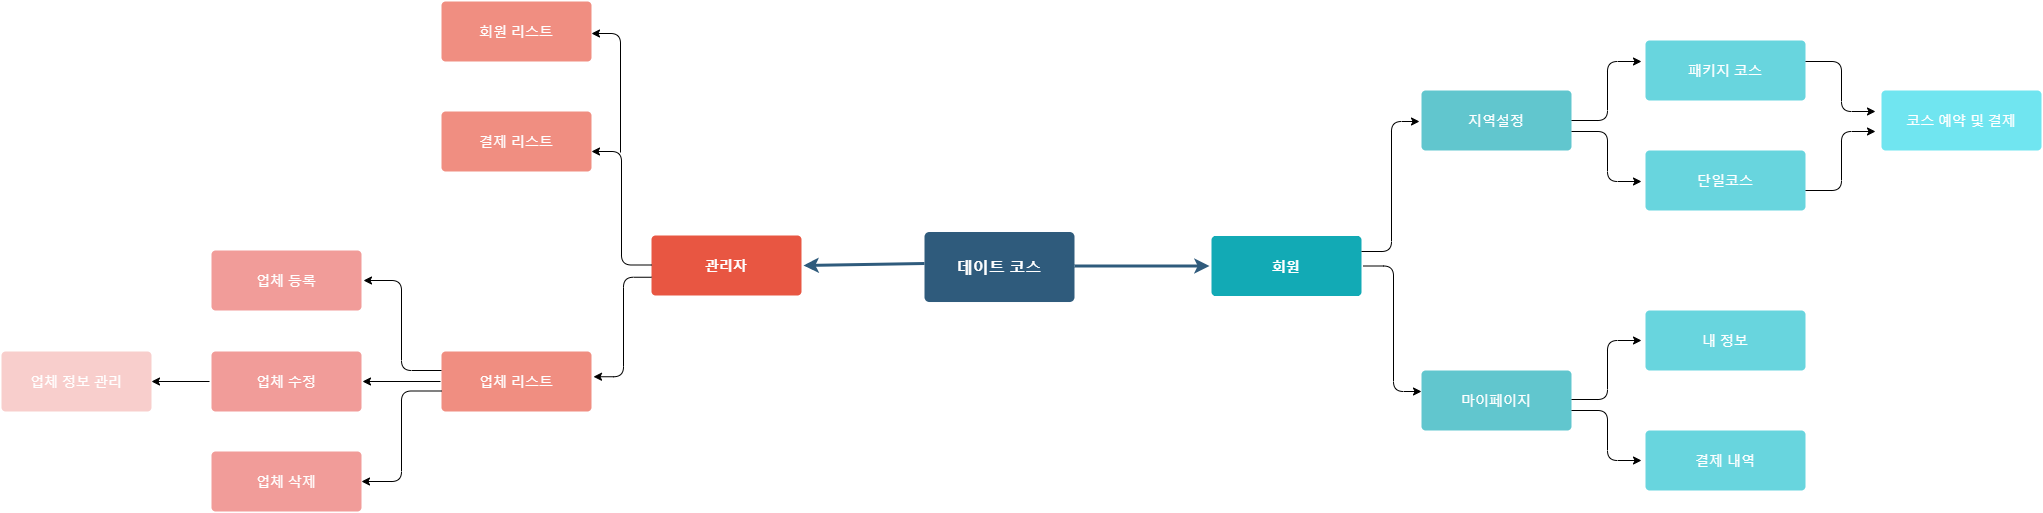

The diagram above was exported from draw.io. Its source (the exported page's mxGraphModel, read from the mxfile embedded in the PNG):
<mxGraphModel dx="2076" dy="1160" grid="1" gridSize="10" guides="1" tooltips="1" connect="1" arrows="1" fold="1" page="1" pageScale="1" pageWidth="1169" pageHeight="827" background="#ffffff" math="0" shadow="0">
  <root>
    <mxCell id="0" />
    <mxCell id="1" parent="0" />
    <mxCell id="1746" value="" style="edgeStyle=none;rounded=0;jumpStyle=none;html=1;shadow=0;labelBackgroundColor=none;startArrow=none;startFill=0;endArrow=classic;endFill=1;jettySize=auto;orthogonalLoop=1;strokeColor=#2F5B7C;strokeWidth=3;fontFamily=Helvetica;fontSize=16;fontColor=#23445D;spacing=5;entryX=0;entryY=0.5;entryDx=0;entryDy=0;" parent="1" target="1771" edge="1">
      <mxGeometry relative="1" as="geometry">
        <mxPoint x="1242.9999999999995" y="414.5" as="sourcePoint" />
        <mxPoint x="1320" y="415" as="targetPoint" />
      </mxGeometry>
    </mxCell>
    <mxCell id="1749" value="데이트 코스" style="rounded=1;whiteSpace=wrap;html=1;shadow=0;labelBackgroundColor=none;strokeColor=none;strokeWidth=3;fillColor=#2F5B7C;fontFamily=Helvetica;fontSize=16;fontColor=#FFFFFF;align=center;fontStyle=1;spacing=5;arcSize=7;perimeterSpacing=2;" parent="1" vertex="1">
      <mxGeometry x="1093" y="380.5" width="150" height="70" as="geometry" />
    </mxCell>
    <mxCell id="1753" value="관리자" style="rounded=1;whiteSpace=wrap;html=1;shadow=0;labelBackgroundColor=none;strokeColor=none;strokeWidth=3;fillColor=#e85642;fontFamily=Helvetica;fontSize=14;fontColor=#FFFFFF;align=center;spacing=5;fontStyle=1;arcSize=7;perimeterSpacing=2;" parent="1" vertex="1">
      <mxGeometry x="820" y="384" width="150" height="60" as="geometry" />
    </mxCell>
    <mxCell id="1755" value="결제 리스트" style="rounded=1;whiteSpace=wrap;html=1;shadow=0;labelBackgroundColor=none;strokeColor=none;strokeWidth=3;fillColor=#f08e81;fontFamily=Helvetica;fontSize=14;fontColor=#FFFFFF;align=center;spacing=5;fontStyle=0;arcSize=7;perimeterSpacing=2;" parent="1" vertex="1">
      <mxGeometry x="610" y="260" width="150" height="60" as="geometry" />
    </mxCell>
    <mxCell id="1757" value="" style="edgeStyle=none;rounded=0;jumpStyle=none;html=1;shadow=0;labelBackgroundColor=none;startArrow=none;startFill=0;endArrow=classic;endFill=1;jettySize=auto;orthogonalLoop=1;strokeColor=#1699D3;strokeWidth=3;fontFamily=Helvetica;fontSize=14;fontColor=#FFFFFF;spacing=5;" parent="1" target="1763" edge="1">
      <mxGeometry relative="1" as="geometry">
        <mxPoint x="1091" y="631.3" as="sourcePoint" />
      </mxGeometry>
    </mxCell>
    <mxCell id="1758" value="" style="edgeStyle=none;rounded=0;jumpStyle=none;html=1;shadow=0;labelBackgroundColor=none;startArrow=none;startFill=0;endArrow=classic;endFill=1;jettySize=auto;orthogonalLoop=1;strokeColor=#1699D3;strokeWidth=3;fontFamily=Helvetica;fontSize=14;fontColor=#FFFFFF;spacing=5;" parent="1" target="1762" edge="1">
      <mxGeometry relative="1" as="geometry">
        <mxPoint x="1168" y="632.5" as="sourcePoint" />
      </mxGeometry>
    </mxCell>
    <mxCell id="1759" value="" style="edgeStyle=none;rounded=0;jumpStyle=none;html=1;shadow=0;labelBackgroundColor=none;startArrow=none;startFill=0;endArrow=classic;endFill=1;jettySize=auto;orthogonalLoop=1;strokeColor=#1699D3;strokeWidth=3;fontFamily=Helvetica;fontSize=14;fontColor=#FFFFFF;spacing=5;" parent="1" target="1761" edge="1">
      <mxGeometry relative="1" as="geometry">
        <mxPoint x="1244.9999999999995" y="631.3" as="sourcePoint" />
      </mxGeometry>
    </mxCell>
    <mxCell id="1766" value="" style="edgeStyle=none;rounded=0;jumpStyle=none;html=1;shadow=0;labelBackgroundColor=none;startArrow=none;startFill=0;endArrow=classic;endFill=1;jettySize=auto;orthogonalLoop=1;strokeColor=#F08705;strokeWidth=3;fontFamily=Helvetica;fontSize=14;fontColor=#FFFFFF;spacing=5;" parent="1" target="1765" edge="1">
      <mxGeometry relative="1" as="geometry">
        <mxPoint x="1239.1111111111113" y="198.5" as="sourcePoint" />
      </mxGeometry>
    </mxCell>
    <mxCell id="1768" value="" style="edgeStyle=none;rounded=0;jumpStyle=none;html=1;shadow=0;labelBackgroundColor=none;startArrow=none;startFill=0;endArrow=classic;endFill=1;jettySize=auto;orthogonalLoop=1;strokeColor=#F08705;strokeWidth=3;fontFamily=Helvetica;fontSize=14;fontColor=#FFFFFF;spacing=5;" parent="1" target="1767" edge="1">
      <mxGeometry relative="1" as="geometry">
        <mxPoint x="1168" y="198.5" as="sourcePoint" />
      </mxGeometry>
    </mxCell>
    <mxCell id="1770" value="" style="edgeStyle=none;rounded=0;jumpStyle=none;html=1;shadow=0;labelBackgroundColor=none;startArrow=none;startFill=0;endArrow=classic;endFill=1;jettySize=auto;orthogonalLoop=1;strokeColor=#F08705;strokeWidth=3;fontFamily=Helvetica;fontSize=14;fontColor=#FFFFFF;spacing=5;" parent="1" target="1769" edge="1">
      <mxGeometry relative="1" as="geometry">
        <mxPoint x="1096.8888888888887" y="198.5" as="sourcePoint" />
      </mxGeometry>
    </mxCell>
    <mxCell id="1771" value="회원" style="rounded=1;whiteSpace=wrap;html=1;shadow=0;labelBackgroundColor=none;strokeColor=none;strokeWidth=3;fillColor=#12aab5;fontFamily=Helvetica;fontSize=14;fontColor=#FFFFFF;align=center;spacing=5;fontStyle=1;arcSize=7;perimeterSpacing=2;" parent="1" vertex="1">
      <mxGeometry x="1380" y="384.4999999999999" width="150" height="60" as="geometry" />
    </mxCell>
    <mxCell id="1776" value="지역설정" style="rounded=1;whiteSpace=wrap;html=1;shadow=0;labelBackgroundColor=none;strokeColor=none;strokeWidth=3;fillColor=#61c6ce;fontFamily=Helvetica;fontSize=14;fontColor=#FFFFFF;align=center;spacing=5;fontStyle=0;arcSize=7;perimeterSpacing=2;" parent="1" vertex="1">
      <mxGeometry x="1590" y="239" width="150" height="60" as="geometry" />
    </mxCell>
    <mxCell id="WAMgzcrcPHnU2cZYUCjZ-1787" value="" style="edgeStyle=none;rounded=0;jumpStyle=none;html=1;shadow=0;labelBackgroundColor=none;startArrow=none;startFill=0;endArrow=classic;endFill=1;jettySize=auto;orthogonalLoop=1;strokeColor=#2F5B7C;strokeWidth=3;fontFamily=Helvetica;fontSize=16;fontColor=#23445D;spacing=5;entryX=1;entryY=0.5;entryDx=0;entryDy=0;" edge="1" parent="1" target="1753">
      <mxGeometry relative="1" as="geometry">
        <mxPoint x="1093" y="412" as="sourcePoint" />
        <mxPoint x="1020" y="412" as="targetPoint" />
      </mxGeometry>
    </mxCell>
    <mxCell id="WAMgzcrcPHnU2cZYUCjZ-1789" value="마이페이지" style="rounded=1;whiteSpace=wrap;html=1;shadow=0;labelBackgroundColor=none;strokeColor=none;strokeWidth=3;fillColor=#61c6ce;fontFamily=Helvetica;fontSize=14;fontColor=#FFFFFF;align=center;spacing=5;fontStyle=0;arcSize=7;perimeterSpacing=2;" vertex="1" parent="1">
      <mxGeometry x="1590" y="519" width="150" height="60" as="geometry" />
    </mxCell>
    <mxCell id="WAMgzcrcPHnU2cZYUCjZ-1790" value="결제 내역" style="rounded=1;whiteSpace=wrap;html=1;shadow=0;labelBackgroundColor=none;strokeColor=none;strokeWidth=3;fontFamily=Helvetica;fontSize=14;fontColor=#FFFFFF;align=center;spacing=5;fontStyle=0;arcSize=7;perimeterSpacing=2;fillColor=#68D5DE;" vertex="1" parent="1">
      <mxGeometry x="1814" y="579" width="160" height="60" as="geometry" />
    </mxCell>
    <mxCell id="WAMgzcrcPHnU2cZYUCjZ-1791" value="내 정보" style="rounded=1;whiteSpace=wrap;html=1;shadow=0;labelBackgroundColor=none;strokeColor=none;strokeWidth=3;fontFamily=Helvetica;fontSize=14;fontColor=#FFFFFF;align=center;spacing=5;fontStyle=0;arcSize=7;perimeterSpacing=2;fillColor=#68D5DE;" vertex="1" parent="1">
      <mxGeometry x="1814" y="459" width="160" height="60" as="geometry" />
    </mxCell>
    <mxCell id="WAMgzcrcPHnU2cZYUCjZ-1793" value="패키지 코스" style="rounded=1;whiteSpace=wrap;html=1;shadow=0;labelBackgroundColor=none;strokeColor=none;strokeWidth=3;fontFamily=Helvetica;fontSize=14;fontColor=#FFFFFF;align=center;spacing=5;fontStyle=0;arcSize=7;perimeterSpacing=2;fillColor=#68D5DE;" vertex="1" parent="1">
      <mxGeometry x="1814" y="189" width="160" height="60" as="geometry" />
    </mxCell>
    <mxCell id="WAMgzcrcPHnU2cZYUCjZ-1794" value="단일코스" style="rounded=1;whiteSpace=wrap;html=1;shadow=0;labelBackgroundColor=none;strokeColor=none;strokeWidth=3;fontFamily=Helvetica;fontSize=14;fontColor=#FFFFFF;align=center;spacing=5;fontStyle=0;arcSize=7;perimeterSpacing=2;fillColor=#68D5DE;" vertex="1" parent="1">
      <mxGeometry x="1814" y="299" width="160" height="60" as="geometry" />
    </mxCell>
    <mxCell id="WAMgzcrcPHnU2cZYUCjZ-1796" value="코스 예약 및 결제" style="rounded=1;whiteSpace=wrap;html=1;shadow=0;labelBackgroundColor=none;strokeColor=none;strokeWidth=3;fontFamily=Helvetica;fontSize=14;fontColor=#FFFFFF;align=center;spacing=5;fontStyle=0;arcSize=7;perimeterSpacing=2;fillColor=#70E5F0;" vertex="1" parent="1">
      <mxGeometry x="2050" y="239" width="160" height="60" as="geometry" />
    </mxCell>
    <mxCell id="WAMgzcrcPHnU2cZYUCjZ-1832" style="edgeStyle=orthogonalEdgeStyle;rounded=0;orthogonalLoop=1;jettySize=auto;html=1;" edge="1" parent="1">
      <mxGeometry relative="1" as="geometry">
        <mxPoint x="531" y="530" as="targetPoint" />
        <mxPoint x="609" y="530" as="sourcePoint" />
      </mxGeometry>
    </mxCell>
    <mxCell id="WAMgzcrcPHnU2cZYUCjZ-1797" value="업체 리스트" style="rounded=1;whiteSpace=wrap;html=1;shadow=0;labelBackgroundColor=none;strokeColor=none;strokeWidth=3;fillColor=#f08e81;fontFamily=Helvetica;fontSize=14;fontColor=#FFFFFF;align=center;spacing=5;fontStyle=0;arcSize=7;perimeterSpacing=2;" vertex="1" parent="1">
      <mxGeometry x="610" y="500" width="150" height="60" as="geometry" />
    </mxCell>
    <mxCell id="WAMgzcrcPHnU2cZYUCjZ-1798" value="회원 리스트" style="rounded=1;whiteSpace=wrap;html=1;shadow=0;labelBackgroundColor=none;strokeColor=none;strokeWidth=3;fillColor=#f08e81;fontFamily=Helvetica;fontSize=14;fontColor=#FFFFFF;align=center;spacing=5;fontStyle=0;arcSize=7;perimeterSpacing=2;" vertex="1" parent="1">
      <mxGeometry x="610" y="150" width="150" height="60" as="geometry" />
    </mxCell>
    <mxCell id="WAMgzcrcPHnU2cZYUCjZ-1799" value="업체 등록" style="rounded=1;whiteSpace=wrap;html=1;shadow=0;labelBackgroundColor=none;strokeColor=none;strokeWidth=3;fontFamily=Helvetica;fontSize=14;fontColor=#FFFFFF;align=center;spacing=5;fontStyle=0;arcSize=7;perimeterSpacing=2;fillColor=#F19C99;" vertex="1" parent="1">
      <mxGeometry x="380" y="399" width="150" height="60" as="geometry" />
    </mxCell>
    <mxCell id="WAMgzcrcPHnU2cZYUCjZ-1838" style="edgeStyle=orthogonalEdgeStyle;rounded=0;orthogonalLoop=1;jettySize=auto;html=1;" edge="1" parent="1" source="WAMgzcrcPHnU2cZYUCjZ-1801">
      <mxGeometry relative="1" as="geometry">
        <mxPoint x="320" y="530" as="targetPoint" />
      </mxGeometry>
    </mxCell>
    <mxCell id="WAMgzcrcPHnU2cZYUCjZ-1801" value="업체 수정" style="rounded=1;whiteSpace=wrap;html=1;shadow=0;labelBackgroundColor=none;strokeColor=none;strokeWidth=3;fontFamily=Helvetica;fontSize=14;fontColor=#FFFFFF;align=center;spacing=5;fontStyle=0;arcSize=7;perimeterSpacing=2;fillColor=#F19C99;" vertex="1" parent="1">
      <mxGeometry x="380" y="500" width="150" height="60" as="geometry" />
    </mxCell>
    <mxCell id="WAMgzcrcPHnU2cZYUCjZ-1802" value="업체 정보 관리" style="rounded=1;whiteSpace=wrap;html=1;shadow=0;labelBackgroundColor=none;strokeColor=none;strokeWidth=3;fontFamily=Helvetica;fontSize=14;fontColor=#FFFFFF;align=center;spacing=5;fontStyle=0;arcSize=7;perimeterSpacing=2;fillColor=#F8CECC;" vertex="1" parent="1">
      <mxGeometry x="170" y="500" width="150" height="60" as="geometry" />
    </mxCell>
    <mxCell id="WAMgzcrcPHnU2cZYUCjZ-1803" value="업체 삭제" style="rounded=1;whiteSpace=wrap;html=1;shadow=0;labelBackgroundColor=none;strokeColor=none;strokeWidth=3;fontFamily=Helvetica;fontSize=14;fontColor=#FFFFFF;align=center;spacing=5;fontStyle=0;arcSize=7;perimeterSpacing=2;fillColor=#F19C99;" vertex="1" parent="1">
      <mxGeometry x="380" y="600" width="150" height="60" as="geometry" />
    </mxCell>
    <mxCell id="WAMgzcrcPHnU2cZYUCjZ-1807" value="" style="edgeStyle=elbowEdgeStyle;elbow=horizontal;endArrow=classic;html=1;" edge="1" parent="1">
      <mxGeometry width="50" height="50" relative="1" as="geometry">
        <mxPoint x="1530" y="400" as="sourcePoint" />
        <mxPoint x="1588" y="270" as="targetPoint" />
      </mxGeometry>
    </mxCell>
    <mxCell id="WAMgzcrcPHnU2cZYUCjZ-1808" value="" style="edgeStyle=elbowEdgeStyle;elbow=horizontal;endArrow=classic;html=1;exitX=1;exitY=0.5;exitDx=0;exitDy=0;" edge="1" parent="1" source="1771">
      <mxGeometry width="50" height="50" relative="1" as="geometry">
        <mxPoint x="1540" y="410" as="sourcePoint" />
        <mxPoint x="1590" y="540" as="targetPoint" />
      </mxGeometry>
    </mxCell>
    <mxCell id="WAMgzcrcPHnU2cZYUCjZ-1814" value="" style="edgeStyle=elbowEdgeStyle;elbow=horizontal;endArrow=classic;html=1;exitX=1;exitY=0.25;exitDx=0;exitDy=0;" edge="1" parent="1">
      <mxGeometry width="50" height="50" relative="1" as="geometry">
        <mxPoint x="1740" y="280" as="sourcePoint" />
        <mxPoint x="1810" y="330" as="targetPoint" />
      </mxGeometry>
    </mxCell>
    <mxCell id="WAMgzcrcPHnU2cZYUCjZ-1815" value="" style="edgeStyle=elbowEdgeStyle;elbow=horizontal;endArrow=classic;html=1;exitX=1;exitY=0.25;exitDx=0;exitDy=0;verticalAlign=middle;" edge="1" parent="1">
      <mxGeometry width="50" height="50" relative="1" as="geometry">
        <mxPoint x="1740" y="269" as="sourcePoint" />
        <mxPoint x="1810" y="210" as="targetPoint" />
      </mxGeometry>
    </mxCell>
    <mxCell id="WAMgzcrcPHnU2cZYUCjZ-1819" value="" style="edgeStyle=elbowEdgeStyle;elbow=horizontal;endArrow=classic;html=1;exitX=1;exitY=0.25;exitDx=0;exitDy=0;" edge="1" parent="1">
      <mxGeometry width="50" height="50" relative="1" as="geometry">
        <mxPoint x="1740" y="559" as="sourcePoint" />
        <mxPoint x="1810" y="609" as="targetPoint" />
      </mxGeometry>
    </mxCell>
    <mxCell id="WAMgzcrcPHnU2cZYUCjZ-1820" value="" style="edgeStyle=elbowEdgeStyle;elbow=horizontal;endArrow=classic;html=1;exitX=1;exitY=0.25;exitDx=0;exitDy=0;verticalAlign=middle;" edge="1" parent="1">
      <mxGeometry width="50" height="50" relative="1" as="geometry">
        <mxPoint x="1740" y="548" as="sourcePoint" />
        <mxPoint x="1810" y="489" as="targetPoint" />
      </mxGeometry>
    </mxCell>
    <mxCell id="WAMgzcrcPHnU2cZYUCjZ-1821" value="" style="edgeStyle=elbowEdgeStyle;elbow=horizontal;endArrow=classic;html=1;exitX=1;exitY=0.25;exitDx=0;exitDy=0;" edge="1" parent="1">
      <mxGeometry width="50" height="50" relative="1" as="geometry">
        <mxPoint x="1974" y="210" as="sourcePoint" />
        <mxPoint x="2044" y="260" as="targetPoint" />
      </mxGeometry>
    </mxCell>
    <mxCell id="WAMgzcrcPHnU2cZYUCjZ-1822" value="" style="edgeStyle=elbowEdgeStyle;elbow=horizontal;endArrow=classic;html=1;exitX=1;exitY=0.25;exitDx=0;exitDy=0;verticalAlign=middle;" edge="1" parent="1">
      <mxGeometry width="50" height="50" relative="1" as="geometry">
        <mxPoint x="1974" y="339" as="sourcePoint" />
        <mxPoint x="2044" y="280" as="targetPoint" />
      </mxGeometry>
    </mxCell>
    <mxCell id="WAMgzcrcPHnU2cZYUCjZ-1823" value="" style="edgeStyle=elbowEdgeStyle;elbow=horizontal;endArrow=classic;html=1;" edge="1" parent="1">
      <mxGeometry width="50" height="50" relative="1" as="geometry">
        <mxPoint x="820" y="425.75" as="sourcePoint" />
        <mxPoint x="762" y="525.25" as="targetPoint" />
      </mxGeometry>
    </mxCell>
    <mxCell id="WAMgzcrcPHnU2cZYUCjZ-1825" value="" style="edgeStyle=elbowEdgeStyle;elbow=horizontal;endArrow=classic;html=1;" edge="1" parent="1">
      <mxGeometry width="50" height="50" relative="1" as="geometry">
        <mxPoint x="820" y="413.5" as="sourcePoint" />
        <mxPoint x="760" y="300" as="targetPoint" />
        <Array as="points">
          <mxPoint x="790" y="360" />
        </Array>
      </mxGeometry>
    </mxCell>
    <mxCell id="WAMgzcrcPHnU2cZYUCjZ-1829" value="" style="edgeStyle=segmentEdgeStyle;endArrow=classic;html=1;" edge="1" parent="1">
      <mxGeometry width="50" height="50" relative="1" as="geometry">
        <mxPoint x="789" y="301" as="sourcePoint" />
        <mxPoint x="760" y="182" as="targetPoint" />
        <Array as="points">
          <mxPoint x="789" y="182" />
        </Array>
      </mxGeometry>
    </mxCell>
    <mxCell id="WAMgzcrcPHnU2cZYUCjZ-1833" value="" style="edgeStyle=elbowEdgeStyle;elbow=horizontal;endArrow=classic;html=1;entryX=0.987;entryY=0.5;entryDx=0;entryDy=0;entryPerimeter=0;" edge="1" parent="1" target="WAMgzcrcPHnU2cZYUCjZ-1803">
      <mxGeometry width="50" height="50" relative="1" as="geometry">
        <mxPoint x="610" y="539.5" as="sourcePoint" />
        <mxPoint x="520" y="640" as="targetPoint" />
      </mxGeometry>
    </mxCell>
    <mxCell id="WAMgzcrcPHnU2cZYUCjZ-1834" value="" style="edgeStyle=elbowEdgeStyle;elbow=horizontal;endArrow=classic;html=1;entryX=1;entryY=0.5;entryDx=0;entryDy=0;" edge="1" parent="1" target="WAMgzcrcPHnU2cZYUCjZ-1799">
      <mxGeometry width="50" height="50" relative="1" as="geometry">
        <mxPoint x="610" y="519" as="sourcePoint" />
        <mxPoint x="550" y="405.5" as="targetPoint" />
        <Array as="points">
          <mxPoint x="570" y="480" />
          <mxPoint x="580" y="460" />
          <mxPoint x="560" y="480" />
          <mxPoint x="580" y="465.5" />
        </Array>
      </mxGeometry>
    </mxCell>
  </root>
</mxGraphModel>